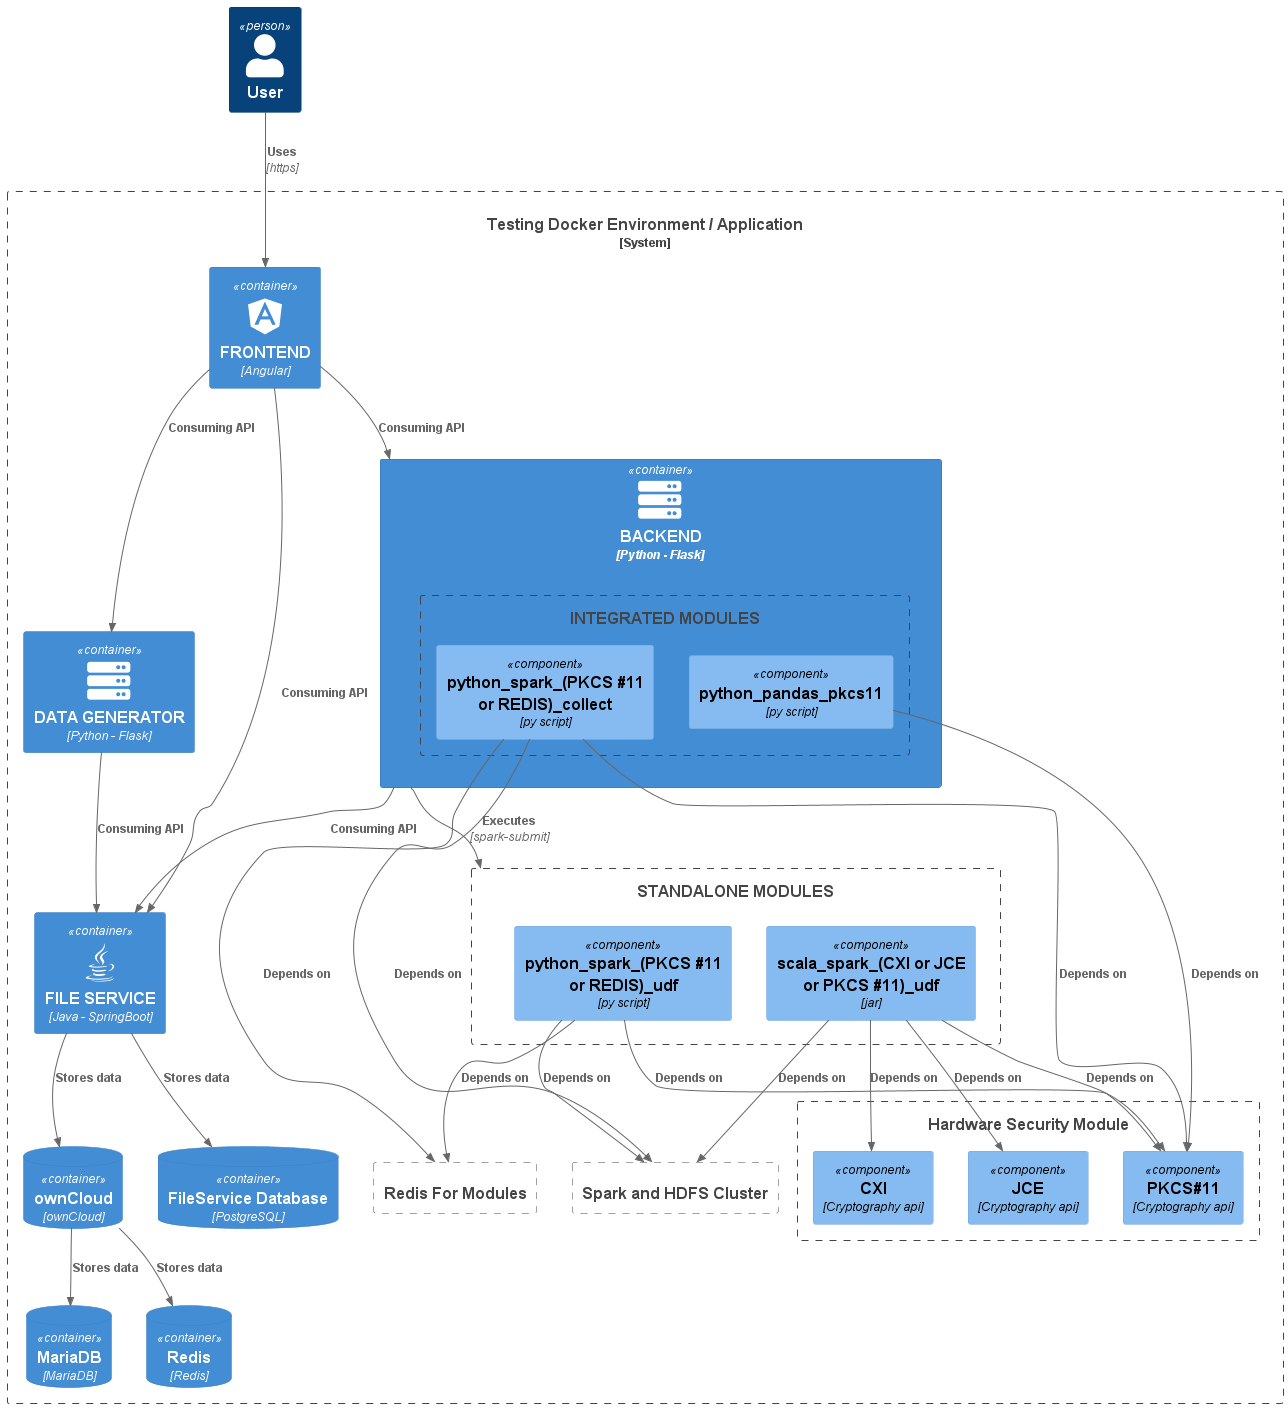

The diagram above was rendered by PlantUML. Its source (embedded in the PNG):
@startuml
!define DEVICONS https://raw.githubusercontent.com/tupadr3/plantuml-icon-font-sprites/master/devicons
!define FONTAWESOME https://raw.githubusercontent.com/tupadr3/plantuml-icon-font-sprites/master/font-awesome-5

!include https://raw.githubusercontent.com/plantuml-stdlib/C4-PlantUML/master/C4_Component.puml
' uncomment the following line and comment the first to use locally
' !include C4_Component.puml
!include DEVICONS/angular.puml
!include DEVICONS/java.puml
!include FONTAWESOME/server.puml

Person(user, "User")
System_Boundary(c1, "Testing Docker Environment / Application") {

    Container(frontend, "FRONTEND", "Angular", $sprite="angular")
    Container(datgen, "DATA GENERATOR", "Python - Flask", $sprite="server")
    Container(fileService, "FILE SERVICE", "Java - SpringBoot", $sprite="java")

    Container(backend, "BACKEND", "Python - Flask", $sprite="server"){
        Boundary(integrated, "INTEGRATED MODULES") {
             Component(pandas_pkcs11, "python_pandas_pkcs11", "py script")
             Component(python_spark_pkcs11_collect, "python_spark_(PKCS #11 or REDIS)_collect", "py script")
             Component(pandas_pkcs11, "python_pandas_pkcs11", "py script")
         }
    }

    ContainerDb(fileServiceDB, "FileService Database", "PostgreSQL", "")
    ContainerDb(owncloudDB, "ownCloud", "ownCloud", "")
    ContainerDb(mariab, "MariaDB", "MariaDB", "")
    ContainerDb(redis, "Redis", "Redis", "")

    Boundary(standalone, "STANDALONE MODULES") {
        Component(python_spark_pkcs11_redis_udf, "python_spark_(PKCS #11 or REDIS)_udf", "py script")
        Component(scala_spark_cxi_udf, "scala_spark_(CXI or JCE or PKCS #11)_udf", "jar")
    }

    Boundary(spark, "Spark and HDFS Cluster") {
    }

    Boundary(hsm, "Hardware Security Module") {
        Component(pkcs11, "PKCS#11", "Cryptography api")
        Component(cxi, "CXI", "Cryptography api")
        Component(jce, "JCE", "Cryptography api")
    }

    Boundary(spark_redis, "Redis For Modules") {
    }
}


Rel(user, frontend, "Uses", "https")
Rel(fileService, fileServiceDB,"Stores data","")
Rel(fileService, owncloudDB,"Stores data","")

Rel(frontend, datgen,"Consuming API","")
Rel(frontend, fileService,"Consuming API","")
Rel(datgen, fileService,"Consuming API","")
Rel(frontend, backend,"Consuming API","")
Rel(backend, fileService,"Consuming API","")
Rel(backend, standalone, "Executes", "spark-submit")

Rel(owncloudDB, mariab,"Stores data","")
Rel(owncloudDB, redis,"Stores data","")

Rel(python_spark_pkcs11_collect, spark,"Depends on","")
Rel(python_spark_pkcs11_redis_udf, spark,"Depends on","")
Rel(scala_spark_cxi_udf, spark,"Depends on","")

Rel(python_spark_pkcs11_collect, spark_redis,"Depends on","")
Rel(python_spark_pkcs11_redis_udf, spark_redis,"Depends on","")

Rel(pandas_pkcs11, pkcs11, "Depends on")
Rel(python_spark_pkcs11_collect, pkcs11, "Depends on")
Rel(python_spark_pkcs11_redis_udf, pkcs11,"Depends on","")

Rel(scala_spark_cxi_udf, cxi, "Depends on")
Rel(scala_spark_cxi_udf, jce, "Depends on")
Rel(scala_spark_cxi_udf, pkcs11, "Depends on")

@enduml